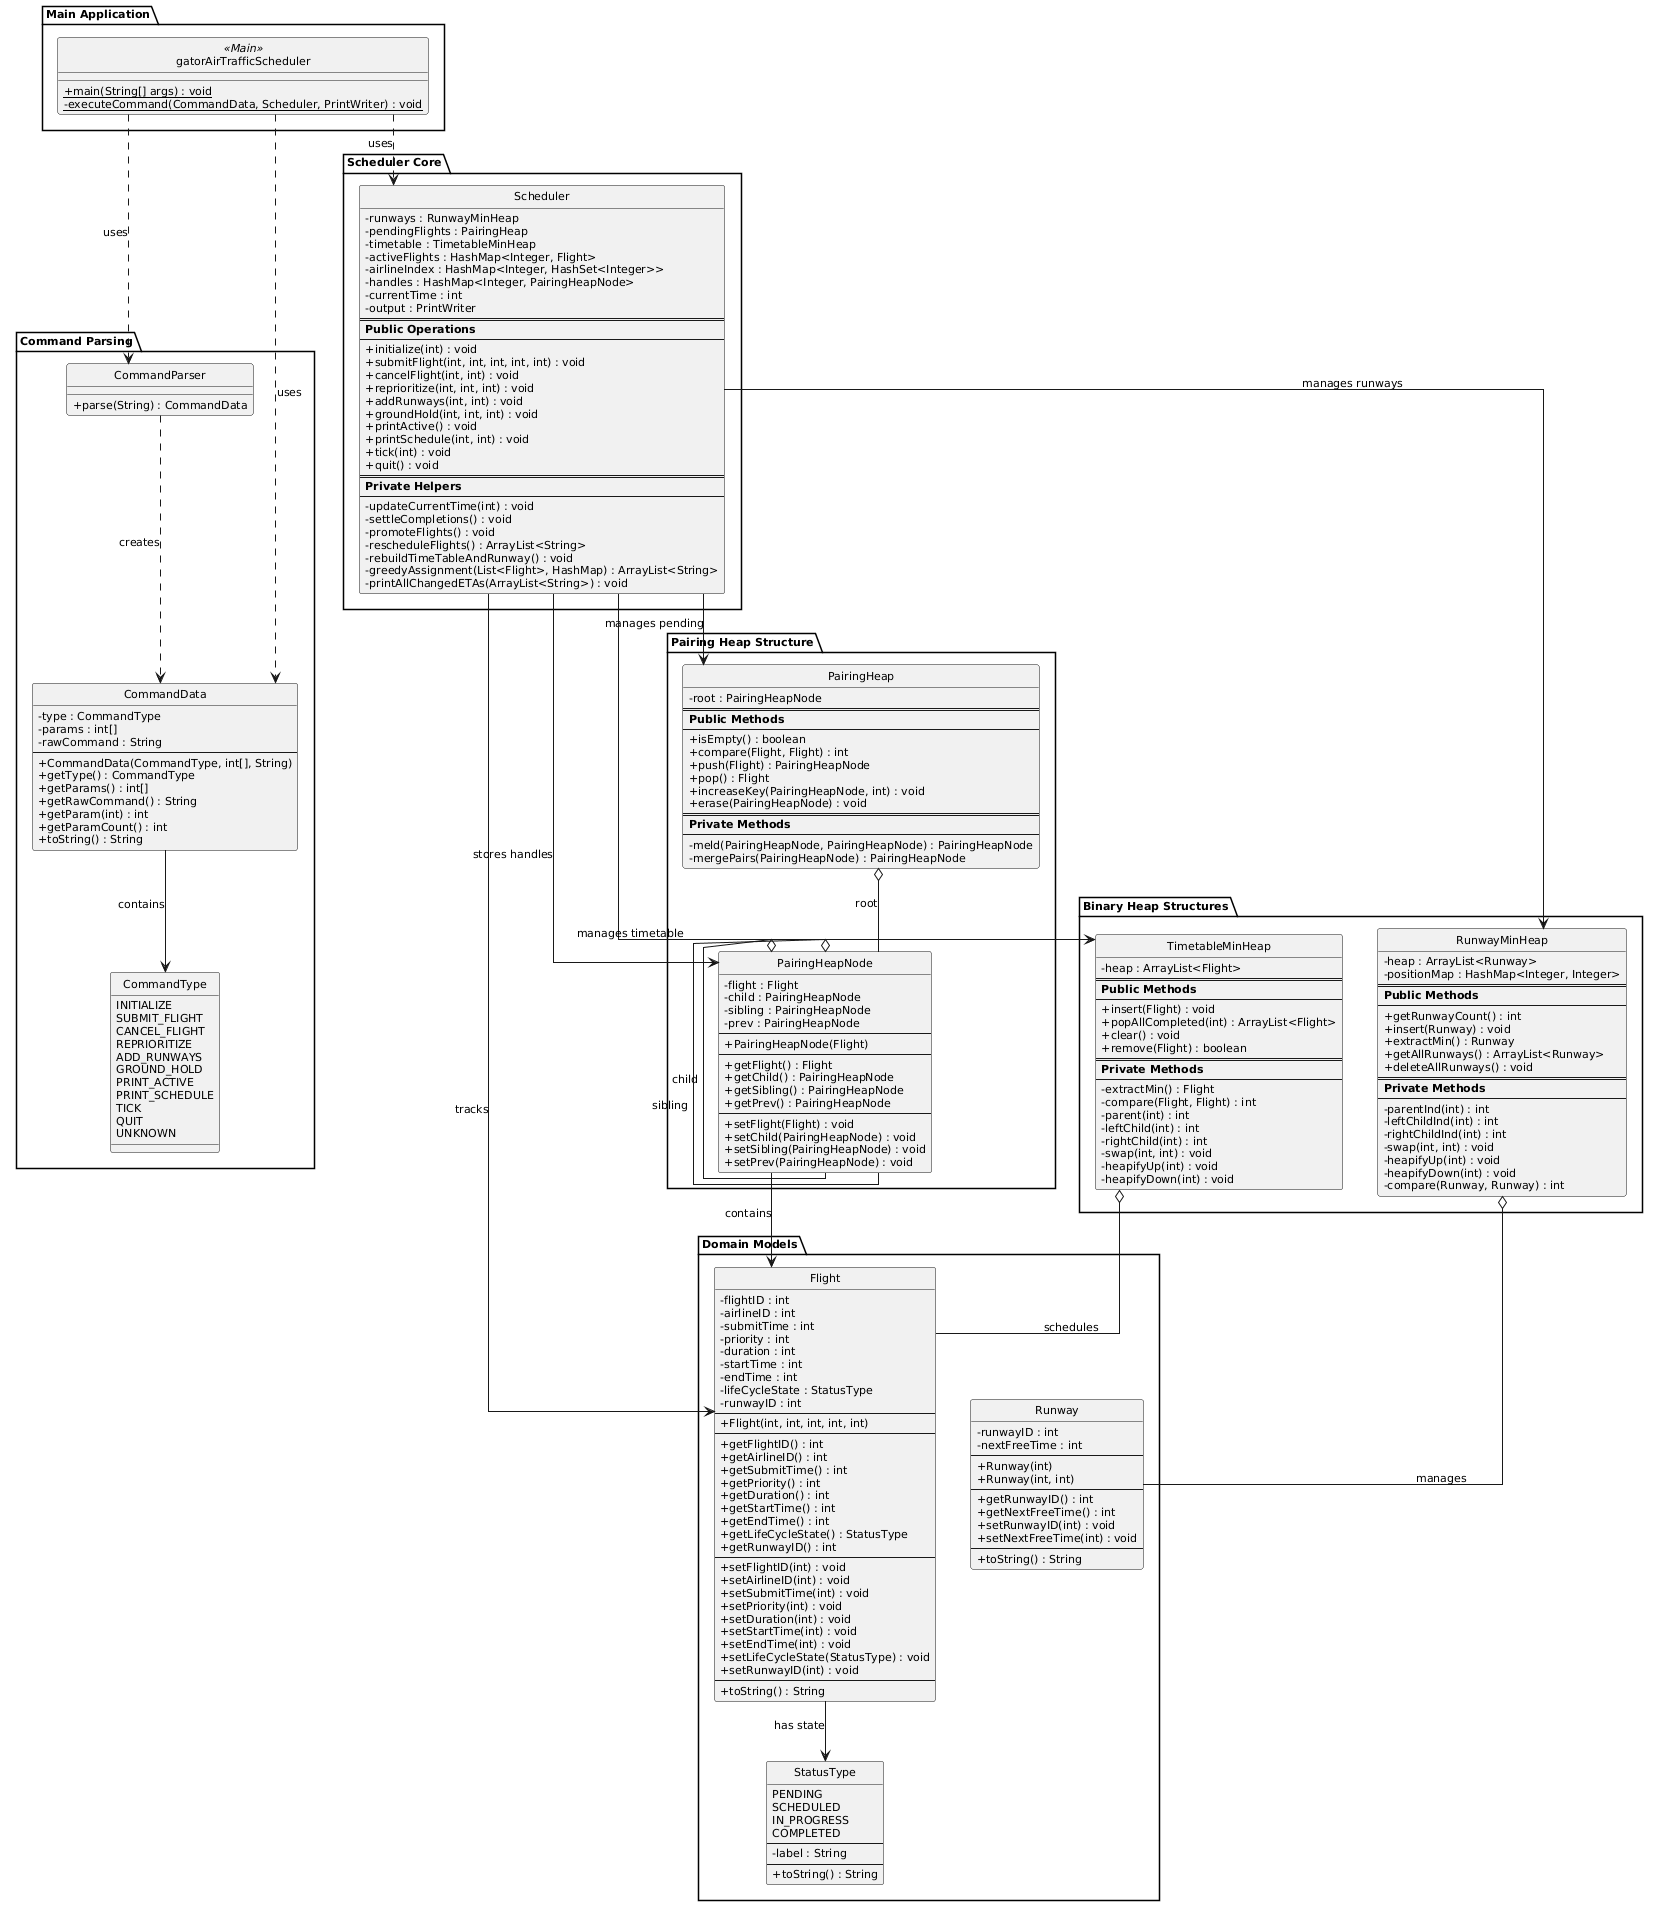

The diagram above was rendered by PlantUML. Its source (embedded in the PNG):
@startuml
skinparam classAttributeIconSize 0
skinparam style strictuml
skinparam defaultFontSize 11
skinparam linetype ortho

' Main Entry Point
package "Main Application" {
  class gatorAirTrafficScheduler <<Main>> {
    + {static} main(String[] args) : void
    - {static} executeCommand(CommandData, Scheduler, PrintWriter) : void
  }
}

' Command Parsing Layer
package "Command Parsing" {
  class CommandParser {
    + parse(String) : CommandData
  }

  class CommandData {
    - type : CommandType
    - params : int[]
    - rawCommand : String
    --
    + CommandData(CommandType, int[], String)
    + getType() : CommandType
    + getParams() : int[]
    + getRawCommand() : String
    + getParam(int) : int
    + getParamCount() : int
    + toString() : String
  }

  enum CommandType {
    INITIALIZE
    SUBMIT_FLIGHT
    CANCEL_FLIGHT
    REPRIORITIZE
    ADD_RUNWAYS
    GROUND_HOLD
    PRINT_ACTIVE
    PRINT_SCHEDULE
    TICK
    QUIT
    UNKNOWN
  }
}

' Core Scheduler
package "Scheduler Core" {
  class Scheduler {
    - runways : RunwayMinHeap
    - pendingFlights : PairingHeap
    - timetable : TimetableMinHeap
    - activeFlights : HashMap<Integer, Flight>
    - airlineIndex : HashMap<Integer, HashSet<Integer>>
    - handles : HashMap<Integer, PairingHeapNode>
    - currentTime : int
    - output : PrintWriter
    ==
    **Public Operations**
    --
    + initialize(int) : void
    + submitFlight(int, int, int, int, int) : void
    + cancelFlight(int, int) : void
    + reprioritize(int, int, int) : void
    + addRunways(int, int) : void
    + groundHold(int, int, int) : void
    + printActive() : void
    + printSchedule(int, int) : void
    + tick(int) : void
    + quit() : void
    ==
    **Private Helpers**
    --
    - updateCurrentTime(int) : void
    - settleCompletions() : void
    - promoteFlights() : void
    - rescheduleFlights() : ArrayList<String>
    - rebuildTimeTableAndRunway() : void
    - greedyAssignment(List<Flight>, HashMap) : ArrayList<String>
    - printAllChangedETAs(ArrayList<String>) : void
  }
}

' Model Classes
package "Domain Models" {
  class Flight {
    - flightID : int
    - airlineID : int
    - submitTime : int
    - priority : int
    - duration : int
    - startTime : int
    - endTime : int
    - lifeCycleState : StatusType
    - runwayID : int
    --
    + Flight(int, int, int, int, int)
    --
    + getFlightID() : int
    + getAirlineID() : int
    + getSubmitTime() : int
    + getPriority() : int
    + getDuration() : int
    + getStartTime() : int
    + getEndTime() : int
    + getLifeCycleState() : StatusType
    + getRunwayID() : int
    --
    + setFlightID(int) : void
    + setAirlineID(int) : void
    + setSubmitTime(int) : void
    + setPriority(int) : void
    + setDuration(int) : void
    + setStartTime(int) : void
    + setEndTime(int) : void
    + setLifeCycleState(StatusType) : void
    + setRunwayID(int) : void
    --
    + toString() : String
  }

  class Runway {
    - runwayID : int
    - nextFreeTime : int
    --
    + Runway(int)
    + Runway(int, int)
    --
    + getRunwayID() : int
    + getNextFreeTime() : int
    + setRunwayID(int) : void
    + setNextFreeTime(int) : void
    --
    + toString() : String
  }

  enum StatusType {
    PENDING
    SCHEDULED
    IN_PROGRESS
    COMPLETED
    --
    - label : String
    --
    + toString() : String
  }
}

' Data Structures - Pairing Heap
package "Pairing Heap Structure" {
  class PairingHeap {
    - root : PairingHeapNode
    ==
    **Public Methods**
    --
    + isEmpty() : boolean
    + compare(Flight, Flight) : int
    + push(Flight) : PairingHeapNode
    + pop() : Flight
    + increaseKey(PairingHeapNode, int) : void
    + erase(PairingHeapNode) : void
    ==
    **Private Methods**
    --
    - meld(PairingHeapNode, PairingHeapNode) : PairingHeapNode
    - mergePairs(PairingHeapNode) : PairingHeapNode
  }

  class PairingHeapNode {
    - flight : Flight
    - child : PairingHeapNode
    - sibling : PairingHeapNode
    - prev : PairingHeapNode
    --
    + PairingHeapNode(Flight)
    --
    + getFlight() : Flight
    + getChild() : PairingHeapNode
    + getSibling() : PairingHeapNode
    + getPrev() : PairingHeapNode
    --
    + setFlight(Flight) : void
    + setChild(PairingHeapNode) : void
    + setSibling(PairingHeapNode) : void
    + setPrev(PairingHeapNode) : void
  }
}

' Data Structures - Binary Heaps
package "Binary Heap Structures" {
  class RunwayMinHeap {
    - heap : ArrayList<Runway>
    - positionMap : HashMap<Integer, Integer>
    ==
    **Public Methods**
    --
    + getRunwayCount() : int
    + insert(Runway) : void
    + extractMin() : Runway
    + getAllRunways() : ArrayList<Runway>
    + deleteAllRunways() : void
    ==
    **Private Methods**
    --
    - parentInd(int) : int
    - leftChildInd(int) : int
    - rightChildInd(int) : int
    - swap(int, int) : void
    - heapifyUp(int) : void
    - heapifyDown(int) : void
    - compare(Runway, Runway) : int
  }

  class TimetableMinHeap {
    - heap : ArrayList<Flight>
    ==
    **Public Methods**
    --
    + insert(Flight) : void
    + popAllCompleted(int) : ArrayList<Flight>
    + clear() : void
    + remove(Flight) : boolean
    ==
    **Private Methods**
    --
    - extractMin() : Flight
    - compare(Flight, Flight) : int
    - parent(int) : int
    - leftChild(int) : int
    - rightChild(int) : int
    - swap(int, int) : void
    - heapifyUp(int) : void
    - heapifyDown(int) : void
  }
}

' Relationships
gatorAirTrafficScheduler ..> Scheduler : uses
gatorAirTrafficScheduler ..> CommandParser : uses
gatorAirTrafficScheduler ..> CommandData : uses

CommandParser ..> CommandData : creates
CommandData --> CommandType : contains

Scheduler --> PairingHeap : manages pending
Scheduler --> RunwayMinHeap : manages runways
Scheduler --> TimetableMinHeap : manages timetable
Scheduler --> Flight : tracks
Scheduler --> PairingHeapNode : stores handles

Flight --> StatusType : has state

PairingHeap o-- PairingHeapNode : root
PairingHeapNode --> Flight : contains
PairingHeapNode o-- PairingHeapNode : child
PairingHeapNode o-- PairingHeapNode : sibling

RunwayMinHeap o-- Runway : manages
TimetableMinHeap o-- Flight : schedules

' Layout hints
gatorAirTrafficScheduler -[hidden]down- CommandParser
Scheduler -[hidden]down- Flight
PairingHeap -[hidden]down- RunwayMinHeap
@enduml